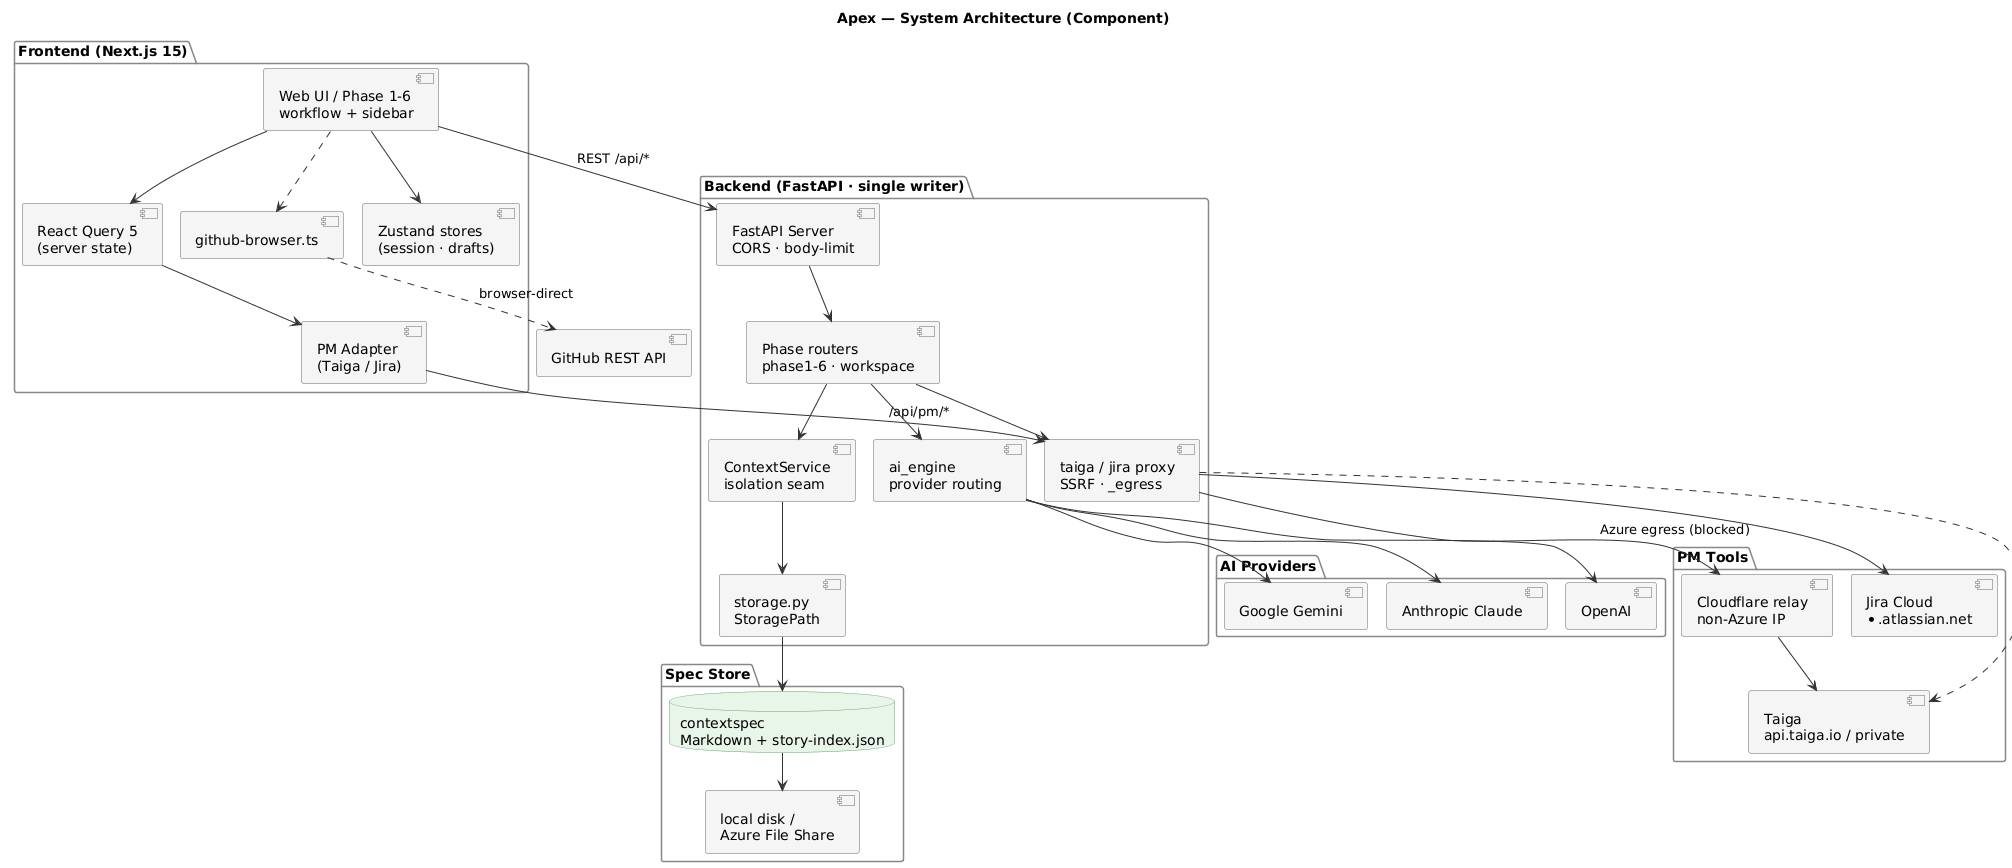

The diagram above was rendered by PlantUML. Its source (embedded in the PNG):
@startuml
!pragma layout smetana
title Apex — System Architecture (Component)

skinparam backgroundColor #FFFFFF
skinparam shadowing false
skinparam componentStyle uml2
skinparam component {
  BorderColor #666666
  BackgroundColor #F5F5F5
}
skinparam package {
  BorderColor #888888
  BackgroundColor #FFFFFF
}
skinparam ArrowColor #333333
skinparam databaseBackgroundColor #E8F5E9
skinparam databaseBorderColor #66A36B

package "Frontend (Next.js 15)" {
  [Web UI / Phase 1-6\nworkflow + sidebar] as UI
  [React Query 5\n(server state)] as RQ
  [Zustand stores\n(session · drafts)] as ZS
  [PM Adapter\n(Taiga / Jira)] as PMA
  [github-browser.ts] as GHB
}

package "Backend (FastAPI · single writer)" {
  [FastAPI Server\nCORS · body-limit] as API
  [Phase routers\nphase1-6 · workspace] as RT
  [ContextService\nisolation seam] as CS
  [ai_engine\nprovider routing] as AIE
  [taiga / jira proxy\nSSRF · _egress] as PROX
  [storage.py\nStoragePath] as STG
}

package "AI Providers" {
  [Anthropic Claude] as CL
  [OpenAI] as OAI
  [Google Gemini] as GEM
}

package "PM Tools" {
  [Cloudflare relay\nnon-Azure IP] as RLY
  [Taiga\napi.taiga.io / private] as TG
  [Jira Cloud\n*.atlassian.net] as JR
}

package "Spec Store" {
  database "contextspec\nMarkdown + story-index.json" as STORE
  [local disk /\nAzure File Share] as FSS
}

[GitHub REST API] as GH

' ---- frontend internal ----
UI --> RQ
RQ --> PMA
UI --> ZS
UI ..> GHB

' ---- frontend → backend ----
PMA --> PROX : /api/pm/*
UI --> API : REST /api/*

' ---- backend internal ----
API --> RT
RT --> CS
RT --> AIE
RT --> PROX
CS --> STG

' ---- backend → external ----
AIE --> CL
AIE --> OAI
AIE --> GEM
PROX --> RLY : Azure egress (blocked)
RLY --> TG
PROX ..> TG : direct (private)
PROX --> JR
STG --> STORE
STORE --> FSS
GHB ..> GH : browser-direct

@enduml